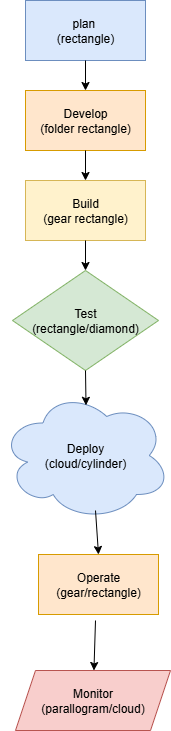

The diagram above was exported from draw.io. Its source (the exported page's mxGraphModel, read from the mxfile embedded in the PNG):
<mxGraphModel dx="1453" dy="788" grid="1" gridSize="10" guides="1" tooltips="1" connect="1" arrows="1" fold="1" page="1" pageScale="1" pageWidth="827" pageHeight="1169" math="0" shadow="0">
  <root>
    <mxCell id="0" />
    <mxCell id="1" parent="0" />
    <mxCell id="2AAfiVcTpinCpkWy_psc-2" value="plan&amp;nbsp;&lt;div&gt;(rectangle)&lt;/div&gt;" style="rounded=0;whiteSpace=wrap;html=1;fillColor=#dae8fc;strokeColor=#6c8ebf;" vertex="1" parent="1">
      <mxGeometry x="340" y="30" width="120" height="60" as="geometry" />
    </mxCell>
    <mxCell id="2AAfiVcTpinCpkWy_psc-3" value="Develop&lt;div&gt;(folder rectangle)&lt;/div&gt;" style="rounded=0;whiteSpace=wrap;html=1;fillColor=#ffe6cc;strokeColor=#d79b00;" vertex="1" parent="1">
      <mxGeometry x="340" y="120" width="120" height="60" as="geometry" />
    </mxCell>
    <mxCell id="2AAfiVcTpinCpkWy_psc-4" value="Build&lt;div&gt;(gear rectangle)&lt;/div&gt;" style="rounded=0;whiteSpace=wrap;html=1;fillColor=#fff2cc;strokeColor=#d6b656;" vertex="1" parent="1">
      <mxGeometry x="340" y="210" width="120" height="60" as="geometry" />
    </mxCell>
    <mxCell id="2AAfiVcTpinCpkWy_psc-5" value="Test&lt;div&gt;(rectangle/diamond)&lt;/div&gt;" style="rhombus;whiteSpace=wrap;html=1;fillColor=#d5e8d4;strokeColor=#82b366;" vertex="1" parent="1">
      <mxGeometry x="327" y="300" width="146" height="100" as="geometry" />
    </mxCell>
    <mxCell id="2AAfiVcTpinCpkWy_psc-7" value="Deploy&lt;div&gt;(cloud/cylinder)&lt;/div&gt;" style="ellipse;shape=cloud;whiteSpace=wrap;html=1;fillColor=#dae8fc;strokeColor=#6c8ebf;" vertex="1" parent="1">
      <mxGeometry x="315" y="420" width="170" height="130" as="geometry" />
    </mxCell>
    <mxCell id="2AAfiVcTpinCpkWy_psc-8" value="Operate&lt;div&gt;(gear/rectangle)&lt;/div&gt;" style="rounded=0;whiteSpace=wrap;html=1;fillColor=#ffe6cc;strokeColor=#d79b00;" vertex="1" parent="1">
      <mxGeometry x="353" y="584" width="120" height="60" as="geometry" />
    </mxCell>
    <mxCell id="2AAfiVcTpinCpkWy_psc-10" value="Monitor&lt;div&gt;(parallogram/cloud)&lt;/div&gt;" style="shape=parallelogram;perimeter=parallelogramPerimeter;whiteSpace=wrap;html=1;fixedSize=1;fillColor=#f8cecc;strokeColor=#b85450;" vertex="1" parent="1">
      <mxGeometry x="330" y="700" width="155" height="60" as="geometry" />
    </mxCell>
    <mxCell id="2AAfiVcTpinCpkWy_psc-11" value="" style="endArrow=classic;html=1;rounded=0;entryX=0.5;entryY=0;entryDx=0;entryDy=0;" edge="1" parent="1" target="2AAfiVcTpinCpkWy_psc-3">
      <mxGeometry width="50" height="50" relative="1" as="geometry">
        <mxPoint x="400" y="90" as="sourcePoint" />
        <mxPoint x="450" y="40" as="targetPoint" />
      </mxGeometry>
    </mxCell>
    <mxCell id="2AAfiVcTpinCpkWy_psc-13" value="" style="endArrow=classic;html=1;rounded=0;entryX=0.5;entryY=0;entryDx=0;entryDy=0;" edge="1" parent="1" target="2AAfiVcTpinCpkWy_psc-4">
      <mxGeometry width="50" height="50" relative="1" as="geometry">
        <mxPoint x="400" y="180" as="sourcePoint" />
        <mxPoint x="450" y="130" as="targetPoint" />
      </mxGeometry>
    </mxCell>
    <mxCell id="2AAfiVcTpinCpkWy_psc-14" value="" style="endArrow=classic;html=1;rounded=0;" edge="1" parent="1" target="2AAfiVcTpinCpkWy_psc-5">
      <mxGeometry width="50" height="50" relative="1" as="geometry">
        <mxPoint x="400" y="270" as="sourcePoint" />
        <mxPoint x="450" y="220" as="targetPoint" />
      </mxGeometry>
    </mxCell>
    <mxCell id="2AAfiVcTpinCpkWy_psc-15" value="" style="endArrow=classic;html=1;rounded=0;entryX=0.503;entryY=0.114;entryDx=0;entryDy=0;entryPerimeter=0;" edge="1" parent="1" target="2AAfiVcTpinCpkWy_psc-7">
      <mxGeometry width="50" height="50" relative="1" as="geometry">
        <mxPoint x="400" y="400" as="sourcePoint" />
        <mxPoint x="450" y="350" as="targetPoint" />
      </mxGeometry>
    </mxCell>
    <mxCell id="2AAfiVcTpinCpkWy_psc-16" value="" style="endArrow=classic;html=1;rounded=0;entryX=0.5;entryY=0;entryDx=0;entryDy=0;" edge="1" parent="1" target="2AAfiVcTpinCpkWy_psc-8">
      <mxGeometry width="50" height="50" relative="1" as="geometry">
        <mxPoint x="410" y="540" as="sourcePoint" />
        <mxPoint x="460" y="490" as="targetPoint" />
      </mxGeometry>
    </mxCell>
    <mxCell id="2AAfiVcTpinCpkWy_psc-17" value="" style="endArrow=classic;html=1;rounded=0;" edge="1" parent="1" target="2AAfiVcTpinCpkWy_psc-10">
      <mxGeometry width="50" height="50" relative="1" as="geometry">
        <mxPoint x="410" y="650" as="sourcePoint" />
        <mxPoint x="460" y="600" as="targetPoint" />
      </mxGeometry>
    </mxCell>
  </root>
</mxGraphModel>